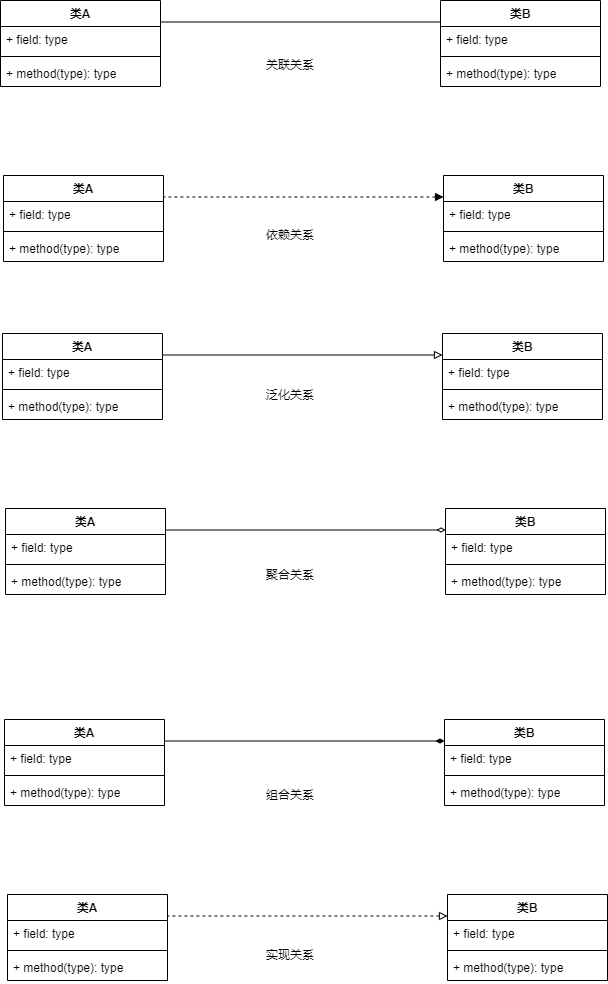

The diagram above was exported from draw.io. Its source (the exported page's mxGraphModel, read from the mxfile embedded in the PNG):
<mxGraphModel dx="2074" dy="769" grid="1" gridSize="10" guides="1" tooltips="1" connect="1" arrows="1" fold="1" page="1" pageScale="1" pageWidth="827" pageHeight="1169" math="0" shadow="0">
  <root>
    <mxCell id="0" />
    <mxCell id="1" parent="0" />
    <mxCell id="kAPQfks1OsYsnnBsN9Pc-1" value="类A" style="swimlane;fontStyle=1;align=center;verticalAlign=top;childLayout=stackLayout;horizontal=1;startSize=26;horizontalStack=0;resizeParent=1;resizeParentMax=0;resizeLast=0;collapsible=1;marginBottom=0;whiteSpace=wrap;html=1;" vertex="1" parent="1">
      <mxGeometry x="20" y="110" width="160" height="86" as="geometry" />
    </mxCell>
    <mxCell id="kAPQfks1OsYsnnBsN9Pc-2" value="+ field: type" style="text;strokeColor=none;fillColor=none;align=left;verticalAlign=top;spacingLeft=4;spacingRight=4;overflow=hidden;rotatable=0;points=[[0,0.5],[1,0.5]];portConstraint=eastwest;whiteSpace=wrap;html=1;" vertex="1" parent="kAPQfks1OsYsnnBsN9Pc-1">
      <mxGeometry y="26" width="160" height="26" as="geometry" />
    </mxCell>
    <mxCell id="kAPQfks1OsYsnnBsN9Pc-3" value="" style="line;strokeWidth=1;fillColor=none;align=left;verticalAlign=middle;spacingTop=-1;spacingLeft=3;spacingRight=3;rotatable=0;labelPosition=right;points=[];portConstraint=eastwest;strokeColor=inherit;" vertex="1" parent="kAPQfks1OsYsnnBsN9Pc-1">
      <mxGeometry y="52" width="160" height="8" as="geometry" />
    </mxCell>
    <mxCell id="kAPQfks1OsYsnnBsN9Pc-4" value="+ method(type): type" style="text;strokeColor=none;fillColor=none;align=left;verticalAlign=top;spacingLeft=4;spacingRight=4;overflow=hidden;rotatable=0;points=[[0,0.5],[1,0.5]];portConstraint=eastwest;whiteSpace=wrap;html=1;" vertex="1" parent="kAPQfks1OsYsnnBsN9Pc-1">
      <mxGeometry y="60" width="160" height="26" as="geometry" />
    </mxCell>
    <mxCell id="kAPQfks1OsYsnnBsN9Pc-9" style="edgeStyle=orthogonalEdgeStyle;rounded=0;orthogonalLoop=1;jettySize=auto;html=1;exitX=0;exitY=0.25;exitDx=0;exitDy=0;entryX=1;entryY=0.25;entryDx=0;entryDy=0;endArrow=none;endFill=0;" edge="1" parent="1" source="kAPQfks1OsYsnnBsN9Pc-5" target="kAPQfks1OsYsnnBsN9Pc-1">
      <mxGeometry relative="1" as="geometry" />
    </mxCell>
    <mxCell id="kAPQfks1OsYsnnBsN9Pc-5" value="类B" style="swimlane;fontStyle=1;align=center;verticalAlign=top;childLayout=stackLayout;horizontal=1;startSize=26;horizontalStack=0;resizeParent=1;resizeParentMax=0;resizeLast=0;collapsible=1;marginBottom=0;whiteSpace=wrap;html=1;" vertex="1" parent="1">
      <mxGeometry x="460" y="110" width="160" height="86" as="geometry" />
    </mxCell>
    <mxCell id="kAPQfks1OsYsnnBsN9Pc-6" value="+ field: type" style="text;strokeColor=none;fillColor=none;align=left;verticalAlign=top;spacingLeft=4;spacingRight=4;overflow=hidden;rotatable=0;points=[[0,0.5],[1,0.5]];portConstraint=eastwest;whiteSpace=wrap;html=1;" vertex="1" parent="kAPQfks1OsYsnnBsN9Pc-5">
      <mxGeometry y="26" width="160" height="26" as="geometry" />
    </mxCell>
    <mxCell id="kAPQfks1OsYsnnBsN9Pc-7" value="" style="line;strokeWidth=1;fillColor=none;align=left;verticalAlign=middle;spacingTop=-1;spacingLeft=3;spacingRight=3;rotatable=0;labelPosition=right;points=[];portConstraint=eastwest;strokeColor=inherit;" vertex="1" parent="kAPQfks1OsYsnnBsN9Pc-5">
      <mxGeometry y="52" width="160" height="8" as="geometry" />
    </mxCell>
    <mxCell id="kAPQfks1OsYsnnBsN9Pc-8" value="+ method(type): type" style="text;strokeColor=none;fillColor=none;align=left;verticalAlign=top;spacingLeft=4;spacingRight=4;overflow=hidden;rotatable=0;points=[[0,0.5],[1,0.5]];portConstraint=eastwest;whiteSpace=wrap;html=1;" vertex="1" parent="kAPQfks1OsYsnnBsN9Pc-5">
      <mxGeometry y="60" width="160" height="26" as="geometry" />
    </mxCell>
    <mxCell id="kAPQfks1OsYsnnBsN9Pc-10" value="类A" style="swimlane;fontStyle=1;align=center;verticalAlign=top;childLayout=stackLayout;horizontal=1;startSize=26;horizontalStack=0;resizeParent=1;resizeParentMax=0;resizeLast=0;collapsible=1;marginBottom=0;whiteSpace=wrap;html=1;" vertex="1" parent="1">
      <mxGeometry x="23" y="285" width="160" height="86" as="geometry" />
    </mxCell>
    <mxCell id="kAPQfks1OsYsnnBsN9Pc-11" value="+ field: type" style="text;strokeColor=none;fillColor=none;align=left;verticalAlign=top;spacingLeft=4;spacingRight=4;overflow=hidden;rotatable=0;points=[[0,0.5],[1,0.5]];portConstraint=eastwest;whiteSpace=wrap;html=1;" vertex="1" parent="kAPQfks1OsYsnnBsN9Pc-10">
      <mxGeometry y="26" width="160" height="26" as="geometry" />
    </mxCell>
    <mxCell id="kAPQfks1OsYsnnBsN9Pc-12" value="" style="line;strokeWidth=1;fillColor=none;align=left;verticalAlign=middle;spacingTop=-1;spacingLeft=3;spacingRight=3;rotatable=0;labelPosition=right;points=[];portConstraint=eastwest;strokeColor=inherit;" vertex="1" parent="kAPQfks1OsYsnnBsN9Pc-10">
      <mxGeometry y="52" width="160" height="8" as="geometry" />
    </mxCell>
    <mxCell id="kAPQfks1OsYsnnBsN9Pc-13" value="+ method(type): type" style="text;strokeColor=none;fillColor=none;align=left;verticalAlign=top;spacingLeft=4;spacingRight=4;overflow=hidden;rotatable=0;points=[[0,0.5],[1,0.5]];portConstraint=eastwest;whiteSpace=wrap;html=1;" vertex="1" parent="kAPQfks1OsYsnnBsN9Pc-10">
      <mxGeometry y="60" width="160" height="26" as="geometry" />
    </mxCell>
    <mxCell id="kAPQfks1OsYsnnBsN9Pc-14" style="edgeStyle=orthogonalEdgeStyle;rounded=0;orthogonalLoop=1;jettySize=auto;html=1;exitX=0;exitY=0.25;exitDx=0;exitDy=0;entryX=1;entryY=0.25;entryDx=0;entryDy=0;endArrow=none;endFill=0;dashed=1;startArrow=block;startFill=1;" edge="1" parent="1" source="kAPQfks1OsYsnnBsN9Pc-15" target="kAPQfks1OsYsnnBsN9Pc-10">
      <mxGeometry relative="1" as="geometry" />
    </mxCell>
    <mxCell id="kAPQfks1OsYsnnBsN9Pc-15" value="类B" style="swimlane;fontStyle=1;align=center;verticalAlign=top;childLayout=stackLayout;horizontal=1;startSize=26;horizontalStack=0;resizeParent=1;resizeParentMax=0;resizeLast=0;collapsible=1;marginBottom=0;whiteSpace=wrap;html=1;" vertex="1" parent="1">
      <mxGeometry x="463" y="285" width="160" height="86" as="geometry" />
    </mxCell>
    <mxCell id="kAPQfks1OsYsnnBsN9Pc-16" value="+ field: type" style="text;strokeColor=none;fillColor=none;align=left;verticalAlign=top;spacingLeft=4;spacingRight=4;overflow=hidden;rotatable=0;points=[[0,0.5],[1,0.5]];portConstraint=eastwest;whiteSpace=wrap;html=1;" vertex="1" parent="kAPQfks1OsYsnnBsN9Pc-15">
      <mxGeometry y="26" width="160" height="26" as="geometry" />
    </mxCell>
    <mxCell id="kAPQfks1OsYsnnBsN9Pc-17" value="" style="line;strokeWidth=1;fillColor=none;align=left;verticalAlign=middle;spacingTop=-1;spacingLeft=3;spacingRight=3;rotatable=0;labelPosition=right;points=[];portConstraint=eastwest;strokeColor=inherit;" vertex="1" parent="kAPQfks1OsYsnnBsN9Pc-15">
      <mxGeometry y="52" width="160" height="8" as="geometry" />
    </mxCell>
    <mxCell id="kAPQfks1OsYsnnBsN9Pc-18" value="+ method(type): type" style="text;strokeColor=none;fillColor=none;align=left;verticalAlign=top;spacingLeft=4;spacingRight=4;overflow=hidden;rotatable=0;points=[[0,0.5],[1,0.5]];portConstraint=eastwest;whiteSpace=wrap;html=1;" vertex="1" parent="kAPQfks1OsYsnnBsN9Pc-15">
      <mxGeometry y="60" width="160" height="26" as="geometry" />
    </mxCell>
    <mxCell id="kAPQfks1OsYsnnBsN9Pc-19" value="类A" style="swimlane;fontStyle=1;align=center;verticalAlign=top;childLayout=stackLayout;horizontal=1;startSize=26;horizontalStack=0;resizeParent=1;resizeParentMax=0;resizeLast=0;collapsible=1;marginBottom=0;whiteSpace=wrap;html=1;" vertex="1" parent="1">
      <mxGeometry x="22" y="443" width="160" height="86" as="geometry" />
    </mxCell>
    <mxCell id="kAPQfks1OsYsnnBsN9Pc-20" value="+ field: type" style="text;strokeColor=none;fillColor=none;align=left;verticalAlign=top;spacingLeft=4;spacingRight=4;overflow=hidden;rotatable=0;points=[[0,0.5],[1,0.5]];portConstraint=eastwest;whiteSpace=wrap;html=1;" vertex="1" parent="kAPQfks1OsYsnnBsN9Pc-19">
      <mxGeometry y="26" width="160" height="26" as="geometry" />
    </mxCell>
    <mxCell id="kAPQfks1OsYsnnBsN9Pc-21" value="" style="line;strokeWidth=1;fillColor=none;align=left;verticalAlign=middle;spacingTop=-1;spacingLeft=3;spacingRight=3;rotatable=0;labelPosition=right;points=[];portConstraint=eastwest;strokeColor=inherit;" vertex="1" parent="kAPQfks1OsYsnnBsN9Pc-19">
      <mxGeometry y="52" width="160" height="8" as="geometry" />
    </mxCell>
    <mxCell id="kAPQfks1OsYsnnBsN9Pc-22" value="+ method(type): type" style="text;strokeColor=none;fillColor=none;align=left;verticalAlign=top;spacingLeft=4;spacingRight=4;overflow=hidden;rotatable=0;points=[[0,0.5],[1,0.5]];portConstraint=eastwest;whiteSpace=wrap;html=1;" vertex="1" parent="kAPQfks1OsYsnnBsN9Pc-19">
      <mxGeometry y="60" width="160" height="26" as="geometry" />
    </mxCell>
    <mxCell id="kAPQfks1OsYsnnBsN9Pc-23" style="edgeStyle=orthogonalEdgeStyle;rounded=0;orthogonalLoop=1;jettySize=auto;html=1;exitX=0;exitY=0.25;exitDx=0;exitDy=0;entryX=1;entryY=0.25;entryDx=0;entryDy=0;endArrow=none;endFill=0;startArrow=block;startFill=0;" edge="1" parent="1" source="kAPQfks1OsYsnnBsN9Pc-24" target="kAPQfks1OsYsnnBsN9Pc-19">
      <mxGeometry relative="1" as="geometry" />
    </mxCell>
    <mxCell id="kAPQfks1OsYsnnBsN9Pc-24" value="类B" style="swimlane;fontStyle=1;align=center;verticalAlign=top;childLayout=stackLayout;horizontal=1;startSize=26;horizontalStack=0;resizeParent=1;resizeParentMax=0;resizeLast=0;collapsible=1;marginBottom=0;whiteSpace=wrap;html=1;" vertex="1" parent="1">
      <mxGeometry x="462" y="443" width="160" height="86" as="geometry" />
    </mxCell>
    <mxCell id="kAPQfks1OsYsnnBsN9Pc-25" value="+ field: type" style="text;strokeColor=none;fillColor=none;align=left;verticalAlign=top;spacingLeft=4;spacingRight=4;overflow=hidden;rotatable=0;points=[[0,0.5],[1,0.5]];portConstraint=eastwest;whiteSpace=wrap;html=1;" vertex="1" parent="kAPQfks1OsYsnnBsN9Pc-24">
      <mxGeometry y="26" width="160" height="26" as="geometry" />
    </mxCell>
    <mxCell id="kAPQfks1OsYsnnBsN9Pc-26" value="" style="line;strokeWidth=1;fillColor=none;align=left;verticalAlign=middle;spacingTop=-1;spacingLeft=3;spacingRight=3;rotatable=0;labelPosition=right;points=[];portConstraint=eastwest;strokeColor=inherit;" vertex="1" parent="kAPQfks1OsYsnnBsN9Pc-24">
      <mxGeometry y="52" width="160" height="8" as="geometry" />
    </mxCell>
    <mxCell id="kAPQfks1OsYsnnBsN9Pc-27" value="+ method(type): type" style="text;strokeColor=none;fillColor=none;align=left;verticalAlign=top;spacingLeft=4;spacingRight=4;overflow=hidden;rotatable=0;points=[[0,0.5],[1,0.5]];portConstraint=eastwest;whiteSpace=wrap;html=1;" vertex="1" parent="kAPQfks1OsYsnnBsN9Pc-24">
      <mxGeometry y="60" width="160" height="26" as="geometry" />
    </mxCell>
    <mxCell id="kAPQfks1OsYsnnBsN9Pc-28" value="类A" style="swimlane;fontStyle=1;align=center;verticalAlign=top;childLayout=stackLayout;horizontal=1;startSize=26;horizontalStack=0;resizeParent=1;resizeParentMax=0;resizeLast=0;collapsible=1;marginBottom=0;whiteSpace=wrap;html=1;" vertex="1" parent="1">
      <mxGeometry x="25" y="618" width="160" height="86" as="geometry" />
    </mxCell>
    <mxCell id="kAPQfks1OsYsnnBsN9Pc-29" value="+ field: type" style="text;strokeColor=none;fillColor=none;align=left;verticalAlign=top;spacingLeft=4;spacingRight=4;overflow=hidden;rotatable=0;points=[[0,0.5],[1,0.5]];portConstraint=eastwest;whiteSpace=wrap;html=1;" vertex="1" parent="kAPQfks1OsYsnnBsN9Pc-28">
      <mxGeometry y="26" width="160" height="26" as="geometry" />
    </mxCell>
    <mxCell id="kAPQfks1OsYsnnBsN9Pc-30" value="" style="line;strokeWidth=1;fillColor=none;align=left;verticalAlign=middle;spacingTop=-1;spacingLeft=3;spacingRight=3;rotatable=0;labelPosition=right;points=[];portConstraint=eastwest;strokeColor=inherit;" vertex="1" parent="kAPQfks1OsYsnnBsN9Pc-28">
      <mxGeometry y="52" width="160" height="8" as="geometry" />
    </mxCell>
    <mxCell id="kAPQfks1OsYsnnBsN9Pc-31" value="+ method(type): type" style="text;strokeColor=none;fillColor=none;align=left;verticalAlign=top;spacingLeft=4;spacingRight=4;overflow=hidden;rotatable=0;points=[[0,0.5],[1,0.5]];portConstraint=eastwest;whiteSpace=wrap;html=1;" vertex="1" parent="kAPQfks1OsYsnnBsN9Pc-28">
      <mxGeometry y="60" width="160" height="26" as="geometry" />
    </mxCell>
    <mxCell id="kAPQfks1OsYsnnBsN9Pc-32" style="edgeStyle=orthogonalEdgeStyle;rounded=0;orthogonalLoop=1;jettySize=auto;html=1;exitX=0;exitY=0.25;exitDx=0;exitDy=0;entryX=1;entryY=0.25;entryDx=0;entryDy=0;endArrow=none;endFill=0;startArrow=diamondThin;startFill=0;" edge="1" parent="1" source="kAPQfks1OsYsnnBsN9Pc-33" target="kAPQfks1OsYsnnBsN9Pc-28">
      <mxGeometry relative="1" as="geometry" />
    </mxCell>
    <mxCell id="kAPQfks1OsYsnnBsN9Pc-33" value="类B" style="swimlane;fontStyle=1;align=center;verticalAlign=top;childLayout=stackLayout;horizontal=1;startSize=26;horizontalStack=0;resizeParent=1;resizeParentMax=0;resizeLast=0;collapsible=1;marginBottom=0;whiteSpace=wrap;html=1;" vertex="1" parent="1">
      <mxGeometry x="465" y="618" width="160" height="86" as="geometry" />
    </mxCell>
    <mxCell id="kAPQfks1OsYsnnBsN9Pc-34" value="+ field: type" style="text;strokeColor=none;fillColor=none;align=left;verticalAlign=top;spacingLeft=4;spacingRight=4;overflow=hidden;rotatable=0;points=[[0,0.5],[1,0.5]];portConstraint=eastwest;whiteSpace=wrap;html=1;" vertex="1" parent="kAPQfks1OsYsnnBsN9Pc-33">
      <mxGeometry y="26" width="160" height="26" as="geometry" />
    </mxCell>
    <mxCell id="kAPQfks1OsYsnnBsN9Pc-35" value="" style="line;strokeWidth=1;fillColor=none;align=left;verticalAlign=middle;spacingTop=-1;spacingLeft=3;spacingRight=3;rotatable=0;labelPosition=right;points=[];portConstraint=eastwest;strokeColor=inherit;" vertex="1" parent="kAPQfks1OsYsnnBsN9Pc-33">
      <mxGeometry y="52" width="160" height="8" as="geometry" />
    </mxCell>
    <mxCell id="kAPQfks1OsYsnnBsN9Pc-36" value="+ method(type): type" style="text;strokeColor=none;fillColor=none;align=left;verticalAlign=top;spacingLeft=4;spacingRight=4;overflow=hidden;rotatable=0;points=[[0,0.5],[1,0.5]];portConstraint=eastwest;whiteSpace=wrap;html=1;" vertex="1" parent="kAPQfks1OsYsnnBsN9Pc-33">
      <mxGeometry y="60" width="160" height="26" as="geometry" />
    </mxCell>
    <mxCell id="kAPQfks1OsYsnnBsN9Pc-46" value="类A" style="swimlane;fontStyle=1;align=center;verticalAlign=top;childLayout=stackLayout;horizontal=1;startSize=26;horizontalStack=0;resizeParent=1;resizeParentMax=0;resizeLast=0;collapsible=1;marginBottom=0;whiteSpace=wrap;html=1;" vertex="1" parent="1">
      <mxGeometry x="24" y="829" width="160" height="86" as="geometry" />
    </mxCell>
    <mxCell id="kAPQfks1OsYsnnBsN9Pc-47" value="+ field: type" style="text;strokeColor=none;fillColor=none;align=left;verticalAlign=top;spacingLeft=4;spacingRight=4;overflow=hidden;rotatable=0;points=[[0,0.5],[1,0.5]];portConstraint=eastwest;whiteSpace=wrap;html=1;" vertex="1" parent="kAPQfks1OsYsnnBsN9Pc-46">
      <mxGeometry y="26" width="160" height="26" as="geometry" />
    </mxCell>
    <mxCell id="kAPQfks1OsYsnnBsN9Pc-48" value="" style="line;strokeWidth=1;fillColor=none;align=left;verticalAlign=middle;spacingTop=-1;spacingLeft=3;spacingRight=3;rotatable=0;labelPosition=right;points=[];portConstraint=eastwest;strokeColor=inherit;" vertex="1" parent="kAPQfks1OsYsnnBsN9Pc-46">
      <mxGeometry y="52" width="160" height="8" as="geometry" />
    </mxCell>
    <mxCell id="kAPQfks1OsYsnnBsN9Pc-49" value="+ method(type): type" style="text;strokeColor=none;fillColor=none;align=left;verticalAlign=top;spacingLeft=4;spacingRight=4;overflow=hidden;rotatable=0;points=[[0,0.5],[1,0.5]];portConstraint=eastwest;whiteSpace=wrap;html=1;" vertex="1" parent="kAPQfks1OsYsnnBsN9Pc-46">
      <mxGeometry y="60" width="160" height="26" as="geometry" />
    </mxCell>
    <mxCell id="kAPQfks1OsYsnnBsN9Pc-50" style="edgeStyle=orthogonalEdgeStyle;rounded=0;orthogonalLoop=1;jettySize=auto;html=1;exitX=0;exitY=0.25;exitDx=0;exitDy=0;entryX=1;entryY=0.25;entryDx=0;entryDy=0;endArrow=none;endFill=0;startArrow=diamondThin;startFill=1;" edge="1" parent="1" source="kAPQfks1OsYsnnBsN9Pc-51" target="kAPQfks1OsYsnnBsN9Pc-46">
      <mxGeometry relative="1" as="geometry" />
    </mxCell>
    <mxCell id="kAPQfks1OsYsnnBsN9Pc-51" value="类B" style="swimlane;fontStyle=1;align=center;verticalAlign=top;childLayout=stackLayout;horizontal=1;startSize=26;horizontalStack=0;resizeParent=1;resizeParentMax=0;resizeLast=0;collapsible=1;marginBottom=0;whiteSpace=wrap;html=1;" vertex="1" parent="1">
      <mxGeometry x="464" y="829" width="160" height="86" as="geometry" />
    </mxCell>
    <mxCell id="kAPQfks1OsYsnnBsN9Pc-52" value="+ field: type" style="text;strokeColor=none;fillColor=none;align=left;verticalAlign=top;spacingLeft=4;spacingRight=4;overflow=hidden;rotatable=0;points=[[0,0.5],[1,0.5]];portConstraint=eastwest;whiteSpace=wrap;html=1;" vertex="1" parent="kAPQfks1OsYsnnBsN9Pc-51">
      <mxGeometry y="26" width="160" height="26" as="geometry" />
    </mxCell>
    <mxCell id="kAPQfks1OsYsnnBsN9Pc-53" value="" style="line;strokeWidth=1;fillColor=none;align=left;verticalAlign=middle;spacingTop=-1;spacingLeft=3;spacingRight=3;rotatable=0;labelPosition=right;points=[];portConstraint=eastwest;strokeColor=inherit;" vertex="1" parent="kAPQfks1OsYsnnBsN9Pc-51">
      <mxGeometry y="52" width="160" height="8" as="geometry" />
    </mxCell>
    <mxCell id="kAPQfks1OsYsnnBsN9Pc-54" value="+ method(type): type" style="text;strokeColor=none;fillColor=none;align=left;verticalAlign=top;spacingLeft=4;spacingRight=4;overflow=hidden;rotatable=0;points=[[0,0.5],[1,0.5]];portConstraint=eastwest;whiteSpace=wrap;html=1;" vertex="1" parent="kAPQfks1OsYsnnBsN9Pc-51">
      <mxGeometry y="60" width="160" height="26" as="geometry" />
    </mxCell>
    <mxCell id="kAPQfks1OsYsnnBsN9Pc-55" value="类A" style="swimlane;fontStyle=1;align=center;verticalAlign=top;childLayout=stackLayout;horizontal=1;startSize=26;horizontalStack=0;resizeParent=1;resizeParentMax=0;resizeLast=0;collapsible=1;marginBottom=0;whiteSpace=wrap;html=1;" vertex="1" parent="1">
      <mxGeometry x="27" y="1004" width="160" height="86" as="geometry" />
    </mxCell>
    <mxCell id="kAPQfks1OsYsnnBsN9Pc-56" value="+ field: type" style="text;strokeColor=none;fillColor=none;align=left;verticalAlign=top;spacingLeft=4;spacingRight=4;overflow=hidden;rotatable=0;points=[[0,0.5],[1,0.5]];portConstraint=eastwest;whiteSpace=wrap;html=1;" vertex="1" parent="kAPQfks1OsYsnnBsN9Pc-55">
      <mxGeometry y="26" width="160" height="26" as="geometry" />
    </mxCell>
    <mxCell id="kAPQfks1OsYsnnBsN9Pc-57" value="" style="line;strokeWidth=1;fillColor=none;align=left;verticalAlign=middle;spacingTop=-1;spacingLeft=3;spacingRight=3;rotatable=0;labelPosition=right;points=[];portConstraint=eastwest;strokeColor=inherit;" vertex="1" parent="kAPQfks1OsYsnnBsN9Pc-55">
      <mxGeometry y="52" width="160" height="8" as="geometry" />
    </mxCell>
    <mxCell id="kAPQfks1OsYsnnBsN9Pc-58" value="+ method(type): type" style="text;strokeColor=none;fillColor=none;align=left;verticalAlign=top;spacingLeft=4;spacingRight=4;overflow=hidden;rotatable=0;points=[[0,0.5],[1,0.5]];portConstraint=eastwest;whiteSpace=wrap;html=1;" vertex="1" parent="kAPQfks1OsYsnnBsN9Pc-55">
      <mxGeometry y="60" width="160" height="26" as="geometry" />
    </mxCell>
    <mxCell id="kAPQfks1OsYsnnBsN9Pc-59" style="edgeStyle=orthogonalEdgeStyle;rounded=0;orthogonalLoop=1;jettySize=auto;html=1;exitX=0;exitY=0.25;exitDx=0;exitDy=0;entryX=1;entryY=0.25;entryDx=0;entryDy=0;endArrow=none;endFill=0;dashed=1;startArrow=block;startFill=0;" edge="1" parent="1" source="kAPQfks1OsYsnnBsN9Pc-60" target="kAPQfks1OsYsnnBsN9Pc-55">
      <mxGeometry relative="1" as="geometry" />
    </mxCell>
    <mxCell id="kAPQfks1OsYsnnBsN9Pc-60" value="类B" style="swimlane;fontStyle=1;align=center;verticalAlign=top;childLayout=stackLayout;horizontal=1;startSize=26;horizontalStack=0;resizeParent=1;resizeParentMax=0;resizeLast=0;collapsible=1;marginBottom=0;whiteSpace=wrap;html=1;" vertex="1" parent="1">
      <mxGeometry x="467" y="1004" width="160" height="86" as="geometry" />
    </mxCell>
    <mxCell id="kAPQfks1OsYsnnBsN9Pc-61" value="+ field: type" style="text;strokeColor=none;fillColor=none;align=left;verticalAlign=top;spacingLeft=4;spacingRight=4;overflow=hidden;rotatable=0;points=[[0,0.5],[1,0.5]];portConstraint=eastwest;whiteSpace=wrap;html=1;" vertex="1" parent="kAPQfks1OsYsnnBsN9Pc-60">
      <mxGeometry y="26" width="160" height="26" as="geometry" />
    </mxCell>
    <mxCell id="kAPQfks1OsYsnnBsN9Pc-62" value="" style="line;strokeWidth=1;fillColor=none;align=left;verticalAlign=middle;spacingTop=-1;spacingLeft=3;spacingRight=3;rotatable=0;labelPosition=right;points=[];portConstraint=eastwest;strokeColor=inherit;" vertex="1" parent="kAPQfks1OsYsnnBsN9Pc-60">
      <mxGeometry y="52" width="160" height="8" as="geometry" />
    </mxCell>
    <mxCell id="kAPQfks1OsYsnnBsN9Pc-63" value="+ method(type): type" style="text;strokeColor=none;fillColor=none;align=left;verticalAlign=top;spacingLeft=4;spacingRight=4;overflow=hidden;rotatable=0;points=[[0,0.5],[1,0.5]];portConstraint=eastwest;whiteSpace=wrap;html=1;" vertex="1" parent="kAPQfks1OsYsnnBsN9Pc-60">
      <mxGeometry y="60" width="160" height="26" as="geometry" />
    </mxCell>
    <mxCell id="kAPQfks1OsYsnnBsN9Pc-64" value="关联关系" style="text;strokeColor=none;align=center;fillColor=none;html=1;verticalAlign=middle;whiteSpace=wrap;rounded=0;" vertex="1" parent="1">
      <mxGeometry x="280" y="160" width="60" height="30" as="geometry" />
    </mxCell>
    <mxCell id="kAPQfks1OsYsnnBsN9Pc-65" value="依赖关系" style="text;strokeColor=none;align=center;fillColor=none;html=1;verticalAlign=middle;whiteSpace=wrap;rounded=0;" vertex="1" parent="1">
      <mxGeometry x="280" y="330" width="60" height="30" as="geometry" />
    </mxCell>
    <mxCell id="kAPQfks1OsYsnnBsN9Pc-66" value="泛化关系" style="text;strokeColor=none;align=center;fillColor=none;html=1;verticalAlign=middle;whiteSpace=wrap;rounded=0;" vertex="1" parent="1">
      <mxGeometry x="280" y="490" width="60" height="30" as="geometry" />
    </mxCell>
    <mxCell id="kAPQfks1OsYsnnBsN9Pc-67" value="聚合关系" style="text;strokeColor=none;align=center;fillColor=none;html=1;verticalAlign=middle;whiteSpace=wrap;rounded=0;" vertex="1" parent="1">
      <mxGeometry x="280" y="670" width="60" height="30" as="geometry" />
    </mxCell>
    <mxCell id="kAPQfks1OsYsnnBsN9Pc-68" value="组合关系" style="text;strokeColor=none;align=center;fillColor=none;html=1;verticalAlign=middle;whiteSpace=wrap;rounded=0;" vertex="1" parent="1">
      <mxGeometry x="280" y="890" width="60" height="30" as="geometry" />
    </mxCell>
    <mxCell id="kAPQfks1OsYsnnBsN9Pc-69" value="实现关系" style="text;strokeColor=none;align=center;fillColor=none;html=1;verticalAlign=middle;whiteSpace=wrap;rounded=0;" vertex="1" parent="1">
      <mxGeometry x="280" y="1050" width="60" height="30" as="geometry" />
    </mxCell>
  </root>
</mxGraphModel>